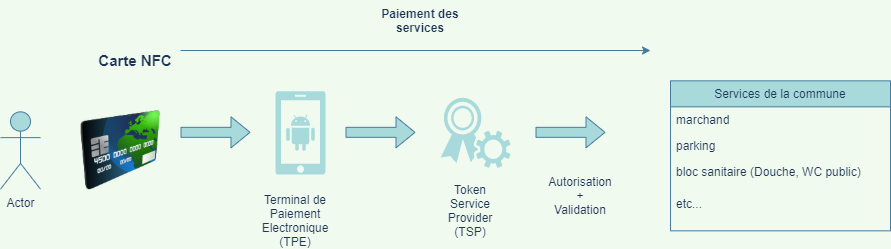

The diagram above was exported from draw.io. Its source (the exported page's mxGraphModel, read from the mxfile embedded in the PNG):
<mxGraphModel dx="1422" dy="772" grid="1" gridSize="11" guides="1" tooltips="1" connect="1" arrows="1" fold="1" page="1" pageScale="1" pageWidth="827" pageHeight="1169" background="#F1FAEE" math="0" shadow="0">
  <root>
    <object label="" id="0">
      <mxCell />
    </object>
    <mxCell id="1" parent="0" />
    <mxCell id="yH5T-5SIDCs4Sr409N1y-1" value="Actor" style="shape=umlActor;verticalLabelPosition=bottom;verticalAlign=top;html=1;outlineConnect=0;fillColor=#A8DADC;strokeColor=#457B9D;fontColor=#1D3557;" parent="1" vertex="1">
      <mxGeometry x="20" y="221.33999999999997" width="40" height="77.33" as="geometry" />
    </mxCell>
    <mxCell id="yH5T-5SIDCs4Sr409N1y-2" value="" style="image;html=1;image=img/lib/clip_art/finance/Credit_Card_128x128.png;fillColor=#A8DADC;strokeColor=#457B9D;fontColor=#1D3557;labelBackgroundColor=#F1FAEE;" parent="1" vertex="1">
      <mxGeometry x="100" y="220" width="80" height="80" as="geometry" />
    </mxCell>
    <mxCell id="yH5T-5SIDCs4Sr409N1y-4" value="&lt;b&gt;&lt;font style=&quot;font-size: 15px&quot;&gt;Carte NFC&lt;/font&gt;&lt;/b&gt;" style="text;html=1;strokeColor=none;fillColor=none;align=center;verticalAlign=middle;whiteSpace=wrap;rounded=0;sketch=0;fontColor=#1D3557;" parent="1" vertex="1">
      <mxGeometry x="110" y="160" width="90" height="20" as="geometry" />
    </mxCell>
    <mxCell id="yH5T-5SIDCs4Sr409N1y-5" value="" style="shape=flexArrow;endArrow=classic;html=1;fontColor=#1D3557;strokeColor=#457B9D;fillColor=#A8DADC;labelBackgroundColor=#F1FAEE;" parent="1" edge="1">
      <mxGeometry width="50" height="50" relative="1" as="geometry">
        <mxPoint x="200" y="241.83" as="sourcePoint" />
        <mxPoint x="270" y="241.83" as="targetPoint" />
      </mxGeometry>
    </mxCell>
    <mxCell id="yH5T-5SIDCs4Sr409N1y-9" value="Services de la commune" style="swimlane;fontStyle=0;childLayout=stackLayout;horizontal=1;startSize=26;horizontalStack=0;resizeParent=1;resizeParentMax=0;resizeLast=0;collapsible=1;marginBottom=0;rounded=0;sketch=0;fontColor=#1D3557;strokeColor=#457B9D;fillColor=#A8DADC;" parent="1" vertex="1">
      <mxGeometry x="690" y="190.33" width="220" height="150" as="geometry">
        <mxRectangle x="600" y="180" width="160" height="26" as="alternateBounds" />
      </mxGeometry>
    </mxCell>
    <mxCell id="yH5T-5SIDCs4Sr409N1y-10" value="marchand" style="text;strokeColor=none;fillColor=none;align=left;verticalAlign=top;spacingLeft=4;spacingRight=4;overflow=hidden;rotatable=0;points=[[0,0.5],[1,0.5]];portConstraint=eastwest;fontColor=#1D3557;" parent="yH5T-5SIDCs4Sr409N1y-9" vertex="1">
      <mxGeometry y="26" width="220" height="26" as="geometry" />
    </mxCell>
    <mxCell id="yH5T-5SIDCs4Sr409N1y-11" value="parking" style="text;strokeColor=none;fillColor=none;align=left;verticalAlign=top;spacingLeft=4;spacingRight=4;overflow=hidden;rotatable=0;points=[[0,0.5],[1,0.5]];portConstraint=eastwest;fontColor=#1D3557;" parent="yH5T-5SIDCs4Sr409N1y-9" vertex="1">
      <mxGeometry y="52" width="220" height="26" as="geometry" />
    </mxCell>
    <mxCell id="yH5T-5SIDCs4Sr409N1y-12" value="bloc sanitaire (Douche, WC public)" style="text;strokeColor=none;fillColor=none;align=left;verticalAlign=top;spacingLeft=4;spacingRight=4;overflow=hidden;rotatable=0;points=[[0,0.5],[1,0.5]];portConstraint=eastwest;fontColor=#1D3557;" parent="yH5T-5SIDCs4Sr409N1y-9" vertex="1">
      <mxGeometry y="78" width="220" height="32" as="geometry" />
    </mxCell>
    <mxCell id="yH5T-5SIDCs4Sr409N1y-28" value="etc..." style="text;strokeColor=none;fillColor=none;align=left;verticalAlign=top;spacingLeft=4;spacingRight=4;overflow=hidden;rotatable=0;points=[[0,0.5],[1,0.5]];portConstraint=eastwest;fontColor=#1D3557;" parent="yH5T-5SIDCs4Sr409N1y-9" vertex="1">
      <mxGeometry y="110" width="220" height="40" as="geometry" />
    </mxCell>
    <mxCell id="yH5T-5SIDCs4Sr409N1y-15" value="&lt;b&gt;Paiement des services&lt;/b&gt;" style="text;html=1;strokeColor=none;fillColor=none;align=center;verticalAlign=middle;whiteSpace=wrap;rounded=0;sketch=0;fontColor=#1D3557;" parent="1" vertex="1">
      <mxGeometry x="400" y="110" width="80" height="40" as="geometry" />
    </mxCell>
    <mxCell id="yH5T-5SIDCs4Sr409N1y-17" value="" style="aspect=fixed;pointerEvents=1;shadow=0;dashed=0;html=1;strokeColor=none;labelPosition=center;verticalLabelPosition=bottom;verticalAlign=top;align=center;fillColor=#A8DADC;shape=mxgraph.mscae.enterprise.android_phone;rounded=0;sketch=0;fontColor=#1D3557;" parent="1" vertex="1">
      <mxGeometry x="295" y="200.67" width="50" height="83.33" as="geometry" />
    </mxCell>
    <mxCell id="yH5T-5SIDCs4Sr409N1y-19" value="Terminal de Paiement Electronique (TPE)&lt;br&gt;" style="text;html=1;strokeColor=none;fillColor=none;align=center;verticalAlign=middle;whiteSpace=wrap;rounded=0;sketch=0;fontColor=#1D3557;" parent="1" vertex="1">
      <mxGeometry x="295" y="320" width="40" height="20" as="geometry" />
    </mxCell>
    <mxCell id="yH5T-5SIDCs4Sr409N1y-21" value="" style="shape=flexArrow;endArrow=classic;html=1;fontColor=#1D3557;strokeColor=#457B9D;fillColor=#A8DADC;labelBackgroundColor=#F1FAEE;" parent="1" edge="1">
      <mxGeometry width="50" height="50" relative="1" as="geometry">
        <mxPoint x="365" y="241.82999999999998" as="sourcePoint" />
        <mxPoint x="435" y="241.82999999999998" as="targetPoint" />
      </mxGeometry>
    </mxCell>
    <mxCell id="yH5T-5SIDCs4Sr409N1y-22" value="" style="pointerEvents=1;shadow=0;dashed=0;html=1;strokeColor=none;fillColor=#A8DADC;labelPosition=center;verticalLabelPosition=bottom;verticalAlign=top;outlineConnect=0;align=center;shape=mxgraph.office.security.token_service;rounded=0;sketch=0;fontColor=#1D3557;" parent="1" vertex="1">
      <mxGeometry x="460" y="207.32999999999998" width="70" height="70" as="geometry" />
    </mxCell>
    <mxCell id="yH5T-5SIDCs4Sr409N1y-23" value="Token Service Provider&lt;br&gt;(TSP)" style="text;html=1;strokeColor=none;fillColor=none;align=center;verticalAlign=middle;whiteSpace=wrap;rounded=0;sketch=0;fontColor=#1D3557;" parent="1" vertex="1">
      <mxGeometry x="470" y="310" width="40" height="20" as="geometry" />
    </mxCell>
    <mxCell id="yH5T-5SIDCs4Sr409N1y-25" value="" style="shape=flexArrow;endArrow=classic;html=1;fontColor=#1D3557;strokeColor=#457B9D;fillColor=#A8DADC;labelBackgroundColor=#F1FAEE;" parent="1" edge="1">
      <mxGeometry width="50" height="50" relative="1" as="geometry">
        <mxPoint x="555" y="241.82999999999993" as="sourcePoint" />
        <mxPoint x="625" y="241.82999999999993" as="targetPoint" />
      </mxGeometry>
    </mxCell>
    <mxCell id="yH5T-5SIDCs4Sr409N1y-26" value="Autorisation&lt;br&gt;+&lt;br&gt;Validation" style="text;html=1;strokeColor=none;fillColor=none;align=center;verticalAlign=middle;whiteSpace=wrap;rounded=0;sketch=0;fontColor=#1D3557;" parent="1" vertex="1">
      <mxGeometry x="530" y="270" width="140" height="70" as="geometry" />
    </mxCell>
    <mxCell id="yH5T-5SIDCs4Sr409N1y-27" value="" style="endArrow=classic;html=1;fontColor=#1D3557;strokeColor=#457B9D;fillColor=#A8DADC;exitX=1;exitY=0;exitDx=0;exitDy=0;labelBackgroundColor=#F1FAEE;" parent="1" source="yH5T-5SIDCs4Sr409N1y-4" edge="1">
      <mxGeometry width="50" height="50" relative="1" as="geometry">
        <mxPoint x="364" y="195" as="sourcePoint" />
        <mxPoint x="670" y="160" as="targetPoint" />
      </mxGeometry>
    </mxCell>
  </root>
</mxGraphModel>